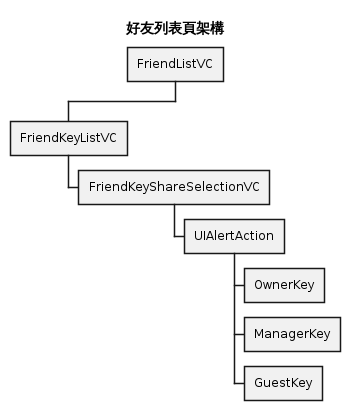

The diagram above was rendered by PlantUML. Its source (embedded in the PNG):
@startwbs
title:"好友列表頁架構"
* FriendListVC
** FriendKeyListVC
*** FriendKeyShareSelectionVC
**** UIAlertAction
***** OwnerKey
***** ManagerKey
***** GuestKey
@endwbs